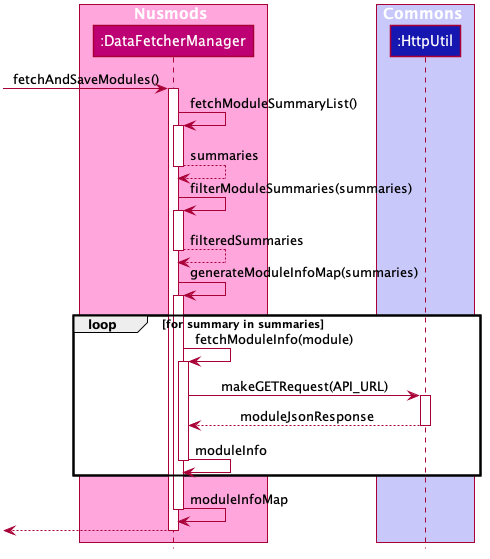

The diagram above was rendered by PlantUML. Its source (embedded in the PNG):
@startuml









skinparam BackgroundColor #FFFFFFF

skinparam Shadowing false

skinparam Class {
    FontColor #FFFFFF
    BorderThickness 1
    BorderColor #FFFFFF
    StereotypeFontColor #FFFFFF
    FontName Arial
}

skinparam Actor {
    BorderColor #000000
    Color #000000
    FontName Arial
}

skinparam Sequence {
    MessageAlign center
    BoxFontSize 15
    BoxPadding 0
    BoxFontColor #FFFFFF
    FontName Arial
}

skinparam Participant {
    FontColor #FFFFFFF
    Padding 20
}

skinparam MinClassWidth 50
skinparam ParticipantPadding 10
skinparam Shadowing false
skinparam DefaultTextAlignment center
skinparam packageStyle Rectangle

hide footbox
hide members
hide circle

box Nusmods #FFA7DD
participant ":DataFetcherManager" as DataFetcherManager #BD0074
end box

box Commons #C8C8FA
participant ":HttpUtil" as HttpUtil #1616B0
end box

[-> DataFetcherManager : fetchAndSaveModules()
activate DataFetcherManager

DataFetcherManager -> DataFetcherManager : fetchModuleSummaryList()
activate DataFetcherManager

DataFetcherManager --> DataFetcherManager : summaries
deactivate DataFetcherManager

DataFetcherManager -> DataFetcherManager : filterModuleSummaries(summaries)
activate DataFetcherManager

DataFetcherManager --> DataFetcherManager : filteredSummaries
deactivate DataFetcherManager

DataFetcherManager -> DataFetcherManager : generateModuleInfoMap(summaries)
activate DataFetcherManager

loop for summary in summaries
DataFetcherManager -> DataFetcherManager : fetchModuleInfo(module)
activate DataFetcherManager

DataFetcherManager -> HttpUtil : makeGETRequest(API_URL)
activate HttpUtil

HttpUtil --> DataFetcherManager : moduleJsonResponse
deactivate HttpUtil

DataFetcherManager -> DataFetcherManager : moduleInfo
deactivate DataFetcherManager
end

DataFetcherManager -> DataFetcherManager : moduleInfoMap
deactivate DataFetcherManager

[<--DataFetcherManager :
deactivate DataFetcherManager
@enduml